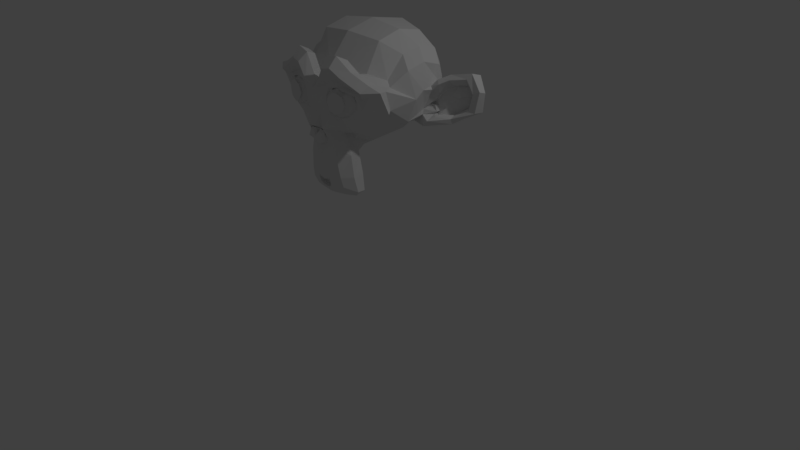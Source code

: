 # Source: suzanne.blend  (saved by Blender 2.77.0; exported with 4.5.12 LTS)
import bpy
from mathutils import Matrix  # noqa: F401  (used for matrix-valued properties, if any)

bpy.ops.wm.read_factory_settings(use_empty=True)
scene = bpy.context.scene
scene.name = 'Scene'

# ---- collections
col_collection_1 = bpy.data.collections.new('Collection 1'); scene.collection.children.link(col_collection_1)

# ---- world
world_world = bpy.data.worlds.new('World'); scene.world = world_world
world_world.color = (0.05088, 0.05088, 0.05088)
world_world.use_sun_shadow = False
world_world.sun_shadow_jitter_overblur = 0.0
world_world.cycles.sampling_method = 'MANUAL'

# ---- cameras
cam_camera = bpy.data.cameras.new('Camera')
cam_camera.clip_end = 100.0
cam_camera.lens = 35.0
cam_camera.sensor_width = 32.0
cam_camera.sensor_height = 18.0
cam_camera.ortho_scale = 7.314
cam_camera.dof.focus_distance = 0.0
cam_camera.dof.aperture_fstop = 128.0

# ---- lights
light_lamp = bpy.data.lights.new('Lamp', 'POINT')
light_lamp.transmission_factor = 0.0
light_lamp.cutoff_distance = 30.0
light_lamp.energy = 100.0
light_lamp.shadow_buffer_clip_start = 1.001
light_lamp.shadow_soft_size = 0.1
light_lamp.shadow_maximum_resolution = 0.006
light_lamp.use_absolute_resolution = True

# ---- meshes
me_suzanne = bpy.data.meshes.new('Suzanne')
me_suzanne.from_pydata([(0.4375, -0.7656, 0.1641), (-0.4375, -0.7656, 0.1641), (0.5, -0.6875, 0.09375), (-0.5, -0.6875, 0.09375), (0.5469, -0.5781, 0.05469), (-0.5469, -0.5781, 0.05469), (0.3516, -0.6172, -0.02344), (-0.3516, -0.6172, -0.02344), (0.3516, -0.7188, 0.03125), (-0.3516, -0.7188, 0.03125), (0.3516, -0.7812, 0.1328), (-0.3516, -0.7812, 0.1328), (0.2734, -0.7969, 0.1641), (-0.2734, -0.7969, 0.1641), (0.2031, -0.7422, 0.09375), (0.1562, -0.6484, 0.05469), (-0.1562, -0.6484, 0.05469), (0.07812, -0.6562, 0.2422), (-0.07812, -0.6562, 0.2422), (0.1406, -0.7422, 0.2422), (-0.1406, -0.7422, 0.2422), (0.2422, -0.7969, 0.2422), (-0.2422, -0.7969, 0.2422), (0.2734, -0.7969, 0.3281), (-0.2734, -0.7969, 0.3281), (0.2031, -0.7422, 0.3906), (-0.2031, -0.7422, 0.3906), (0.1562, -0.6484, 0.4375), (-0.1562, -0.6484, 0.4375), (0.3516, -0.6172, 0.5156), (-0.3516, -0.6172, 0.5156), (0.3516, -0.7188, 0.4531), (-0.3516, -0.7188, 0.4531), (0.3516, -0.7812, 0.3594), (-0.3516, -0.7812, 0.3594), (0.4375, -0.7656, 0.3281), (-0.4375, -0.7656, 0.3281), (0.5, -0.6875, 0.3906), (-0.5, -0.6875, 0.3906), (0.5469, -0.5781, 0.4375), (-0.5469, -0.5781, 0.4375), (0.625, -0.5625, 0.2422), (-0.625, -0.5625, 0.2422), (0.5625, -0.6719, 0.2422), (-0.5625, -0.6719, 0.2422), (0.4688, -0.7578, 0.2422), (-0.4688, -0.7578, 0.2422), (0.4766, -0.7734, 0.2422), (-0.4766, -0.7734, 0.2422), (0.4453, -0.7812, 0.3359), (-0.4453, -0.7812, 0.3359), (0.3516, -0.8047, 0.375), (-0.3516, -0.8047, 0.375), (0.2656, -0.8203, 0.3359), (-0.2656, -0.8203, 0.3359), (0.2266, -0.8203, 0.2422), (-0.2266, -0.8203, 0.2422), (0.2656, -0.8203, 0.1562), (-0.2656, -0.8203, 0.1562), (0.3516, -0.8281, 0.2422), (-0.3516, -0.8281, 0.2422), (0.3516, -0.8047, 0.1172), (-0.3516, -0.8047, 0.1172), (0.4453, -0.7812, 0.1562), (-0.4453, -0.7812, 0.1562), (0.0, -0.7422, 0.4297), (0.0, -0.8203, 0.3516), (0.0, -0.7344, -0.6797), (0.0, -0.7812, -0.3203), (0.0, -0.7969, -0.1875), (0.0, -0.7188, -0.7734), (0.0, -0.6016, 0.4062), (0.0, -0.5703, 0.5703), (0.0, 0.5469, 0.8984), (0.0, 0.8516, 0.5625), (0.0, 0.8281, 0.07031), (0.0, 0.3516, -0.3828), (0.2031, -0.5625, -0.1875), (-0.2031, -0.5625, -0.1875), (0.3125, -0.5703, -0.4375), (-0.3125, -0.5703, -0.4375), (0.3516, -0.5703, -0.6953), (-0.3516, -0.5703, -0.6953), (0.3672, -0.5312, -0.8906), (-0.3672, -0.5312, -0.8906), (0.3281, -0.5234, -0.9453), (-0.3281, -0.5234, -0.9453), (0.1797, -0.5547, -0.9688), (-0.1797, -0.5547, -0.9688), (0.0, -0.5781, -0.9844), (0.4375, -0.5312, -0.1406), (-0.4375, -0.5312, -0.1406), (0.6328, -0.5391, -0.03906), (-0.6328, -0.5391, -0.03906), (0.8281, -0.4453, 0.1484), (-0.8281, -0.4453, 0.1484), (0.8594, -0.5938, 0.4297), (-0.8594, -0.5938, 0.4297), (0.7109, -0.625, 0.4844), (-0.7109, -0.625, 0.4844), (0.4922, -0.6875, 0.6016), (-0.4922, -0.6875, 0.6016), (0.3203, -0.7344, 0.7578), (-0.3203, -0.7344, 0.7578), (0.1562, -0.7578, 0.7188), (-0.1562, -0.7578, 0.7188), (0.0625, -0.75, 0.4922), (-0.0625, -0.75, 0.4922), (0.1641, -0.7734, 0.4141), (-0.1641, -0.7734, 0.4141), (0.125, -0.7656, 0.3047), (-0.125, -0.7656, 0.3047), (-0.2031, -0.7422, 0.09375), (0.375, -0.7031, 0.01562), (-0.375, -0.7031, 0.01562), (0.4922, -0.6719, 0.0625), (-0.4922, -0.6719, 0.0625), (0.625, -0.6484, 0.1875), (-0.625, -0.6484, 0.1875), (0.6406, -0.6484, 0.2969), (-0.6406, -0.6484, 0.2969), (0.6016, -0.6641, 0.375), (-0.6016, -0.6641, 0.375), (0.4297, -0.7188, 0.4375), (-0.4297, -0.7188, 0.4375), (0.25, -0.7578, 0.4688), (-0.25, -0.7578, 0.4688), (0.0, -0.7344, -0.7656), (0.1094, -0.7344, -0.7188), (-0.1094, -0.7344, -0.7188), (0.1172, -0.7109, -0.8359), (-0.1172, -0.7109, -0.8359), (0.0625, -0.6953, -0.8828), (-0.0625, -0.6953, -0.8828), (0.0, -0.6875, -0.8906), (0.0, -0.75, -0.1953), (0.0, -0.7422, -0.1406), (0.1016, -0.7422, -0.1484), (-0.1016, -0.7422, -0.1484), (0.125, -0.75, -0.2266), (-0.125, -0.75, -0.2266), (0.08594, -0.7422, -0.2891), (-0.08594, -0.7422, -0.2891), (0.3984, -0.6719, -0.04688), (-0.3984, -0.6719, -0.04688), (0.6172, -0.625, 0.05469), (-0.6172, -0.625, 0.05469), (0.7266, -0.6016, 0.2031), (-0.7266, -0.6016, 0.2031), (0.7422, -0.6562, 0.375), (-0.7422, -0.6562, 0.375), (0.6875, -0.7266, 0.4141), (-0.6875, -0.7266, 0.4141), (0.4375, -0.7969, 0.5469), (-0.4375, -0.7969, 0.5469), (0.3125, -0.8359, 0.6406), (-0.3125, -0.8359, 0.6406), (0.2031, -0.8516, 0.6172), (-0.2031, -0.8516, 0.6172), (0.1016, -0.8438, 0.4297), (-0.1016, -0.8438, 0.4297), (0.125, -0.8125, -0.1016), (-0.125, -0.8125, -0.1016), (0.2109, -0.7109, -0.4453), (-0.2109, -0.7109, -0.4453), (0.25, -0.6875, -0.7031), (-0.25, -0.6875, -0.7031), (0.2656, -0.6641, -0.8203), (-0.2656, -0.6641, -0.8203), (0.2344, -0.6328, -0.9141), (-0.2344, -0.6328, -0.9141), (0.1641, -0.6328, -0.9297), (-0.1641, -0.6328, -0.9297), (0.0, -0.6406, -0.9453), (0.0, -0.7266, 0.04688), (0.0, -0.7656, 0.2109), (0.3281, -0.7422, 0.4766), (-0.3281, -0.7422, 0.4766), (0.1641, -0.75, 0.1406), (-0.1641, -0.75, 0.1406), (0.1328, -0.7578, 0.2109), (-0.1328, -0.7578, 0.2109), (0.1172, -0.7344, -0.6875), (-0.1172, -0.7344, -0.6875), (0.07812, -0.75, -0.4453), (-0.07812, -0.75, -0.4453), (0.0, -0.75, -0.4453), (0.0, -0.7422, -0.3281), (0.09375, -0.7812, -0.2734), (-0.09375, -0.7812, -0.2734), (0.1328, -0.7969, -0.2266), (-0.1328, -0.7969, -0.2266), (0.1094, -0.7812, -0.1328), (-0.1094, -0.7812, -0.1328), (0.03906, -0.7812, -0.125), (-0.03906, -0.7812, -0.125), (0.0, -0.8281, -0.2031), (0.04688, -0.8125, -0.1484), (-0.04688, -0.8125, -0.1484), (0.09375, -0.8125, -0.1562), (-0.09375, -0.8125, -0.1562), (0.1094, -0.8281, -0.2266), (-0.1094, -0.8281, -0.2266), (0.07812, -0.8047, -0.25), (-0.07812, -0.8047, -0.25), (0.0, -0.8047, -0.2891), (0.2578, -0.5547, -0.3125), (-0.2578, -0.5547, -0.3125), (0.1641, -0.7109, -0.2422), (-0.1641, -0.7109, -0.2422), (0.1797, -0.7109, -0.3125), (-0.1797, -0.7109, -0.3125), (0.2344, -0.5547, -0.25), (-0.2344, -0.5547, -0.25), (0.0, -0.6875, -0.875), (0.04688, -0.6875, -0.8672), (-0.04688, -0.6875, -0.8672), (0.09375, -0.7109, -0.8203), (-0.09375, -0.7109, -0.8203), (0.09375, -0.7266, -0.7422), (-0.09375, -0.7266, -0.7422), (0.0, -0.6562, -0.7812), (0.09375, -0.6641, -0.75), (-0.09375, -0.6641, -0.75), (0.09375, -0.6406, -0.8125), (-0.09375, -0.6406, -0.8125), (0.04688, -0.6328, -0.8516), (-0.04688, -0.6328, -0.8516), (0.0, -0.6328, -0.8594), (0.1719, -0.7812, 0.2188), (-0.1719, -0.7812, 0.2188), (0.1875, -0.7734, 0.1562), (-0.1875, -0.7734, 0.1562), (0.3359, -0.7578, 0.4297), (-0.3359, -0.7578, 0.4297), (0.2734, -0.7734, 0.4219), (-0.2734, -0.7734, 0.4219), (0.4219, -0.7734, 0.3984), (-0.4219, -0.7734, 0.3984), (0.5625, -0.6953, 0.3516), (-0.5625, -0.6953, 0.3516), (0.5859, -0.6875, 0.2891), (-0.5859, -0.6875, 0.2891), (0.5781, -0.6797, 0.1953), (-0.5781, -0.6797, 0.1953), (0.4766, -0.7188, 0.1016), (-0.4766, -0.7188, 0.1016), (0.375, -0.7422, 0.0625), (-0.375, -0.7422, 0.0625), (0.2266, -0.7812, 0.1094), (-0.2266, -0.7812, 0.1094), (0.1797, -0.7812, 0.2969), (-0.1797, -0.7812, 0.2969), (0.2109, -0.7812, 0.375), (-0.2109, -0.7812, 0.375), (0.2344, -0.7578, 0.3594), (-0.2344, -0.7578, 0.3594), (0.1953, -0.7578, 0.2969), (-0.1953, -0.7578, 0.2969), (0.2422, -0.7578, 0.125), (-0.2422, -0.7578, 0.125), (0.375, -0.7266, 0.08594), (-0.375, -0.7266, 0.08594), (0.4609, -0.7031, 0.1172), (-0.4609, -0.7031, 0.1172), (0.5469, -0.6719, 0.2109), (-0.5469, -0.6719, 0.2109), (0.5547, -0.6719, 0.2812), (-0.5547, -0.6719, 0.2812), (0.5312, -0.6797, 0.3359), (-0.5312, -0.6797, 0.3359), (0.4141, -0.75, 0.3906), (-0.4141, -0.75, 0.3906), (0.2812, -0.7656, 0.3984), (-0.2812, -0.7656, 0.3984), (0.3359, -0.75, 0.4062), (-0.3359, -0.75, 0.4062), (0.2031, -0.75, 0.1719), (-0.2031, -0.75, 0.1719), (0.1953, -0.75, 0.2266), (-0.1953, -0.75, 0.2266), (0.1094, -0.6094, 0.4609), (-0.1094, -0.6094, 0.4609), (0.1953, -0.6172, 0.6641), (-0.1953, -0.6172, 0.6641), (0.3359, -0.5938, 0.6875), (-0.3359, -0.5938, 0.6875), (0.4844, -0.5547, 0.5547), (-0.4844, -0.5547, 0.5547), (0.6797, -0.4922, 0.4531), (-0.6797, -0.4922, 0.4531), (0.7969, -0.4609, 0.4062), (-0.7969, -0.4609, 0.4062), (0.7734, -0.375, 0.1641), (-0.7734, -0.375, 0.1641), (0.6016, -0.4141, 0.0), (-0.6016, -0.4141, 0.0), (0.4375, -0.4688, -0.09375), (-0.4375, -0.4688, -0.09375), (0.0, -0.2891, 0.8984), (0.0, 0.07812, 0.9844), (0.0, 0.6719, -0.1953), (0.0, -0.1875, -0.4609), (0.0, -0.4609, -0.9766), (0.0, -0.3438, -0.8047), (0.0, -0.3203, -0.5703), (0.0, -0.2812, -0.4844), (0.8516, -0.05469, 0.2344), (-0.8516, -0.05469, 0.2344), (0.8594, 0.04688, 0.3203), (-0.8594, 0.04688, 0.3203), (0.7734, 0.4375, 0.2656), (-0.7734, 0.4375, 0.2656), (0.4609, 0.7031, 0.4375), (-0.4609, 0.7031, 0.4375), (0.7344, -0.07031, -0.04688), (-0.7344, -0.07031, -0.04688), (0.5938, 0.1641, -0.125), (-0.5938, 0.1641, -0.125), (0.6406, 0.4297, -0.007812), (-0.6406, 0.4297, -0.007812), (0.3359, 0.6641, 0.05469), (-0.3359, 0.6641, 0.05469), (0.2344, -0.4062, -0.3516), (-0.2344, -0.4062, -0.3516), (0.1797, -0.2578, -0.4141), (-0.1797, -0.2578, -0.4141), (0.2891, -0.3828, -0.7109), (-0.2891, -0.3828, -0.7109), (0.25, -0.3906, -0.5), (-0.25, -0.3906, -0.5), (0.3281, -0.3984, -0.9141), (-0.3281, -0.3984, -0.9141), (0.1406, -0.3672, -0.7578), (-0.1406, -0.3672, -0.7578), (0.125, -0.3594, -0.5391), (-0.125, -0.3594, -0.5391), (0.1641, -0.4375, -0.9453), (-0.1641, -0.4375, -0.9453), (0.2188, -0.4297, -0.2812), (-0.2188, -0.4297, -0.2812), (0.2109, -0.4688, -0.2266), (-0.2109, -0.4688, -0.2266), (0.2031, -0.5, -0.1719), (-0.2031, -0.5, -0.1719), (0.2109, -0.1641, -0.3906), (-0.2109, -0.1641, -0.3906), (0.2969, 0.2656, -0.3125), (-0.2969, 0.2656, -0.3125), (0.3438, 0.5391, -0.1484), (-0.3438, 0.5391, -0.1484), (0.4531, 0.3828, 0.8672), (-0.4531, 0.3828, 0.8672), (0.4531, 0.07031, 0.9297), (-0.4531, 0.07031, 0.9297), (0.4531, -0.2344, 0.8516), (-0.4531, -0.2344, 0.8516), (0.4609, -0.4297, 0.5234), (-0.4609, -0.4297, 0.5234), (0.7266, -0.3359, 0.4062), (-0.7266, -0.3359, 0.4062), (0.6328, -0.2812, 0.4531), (-0.6328, -0.2812, 0.4531), (0.6406, -0.05469, 0.7031), (-0.6406, -0.05469, 0.7031), (0.7969, -0.125, 0.5625), (-0.7969, -0.125, 0.5625), (0.7969, 0.1172, 0.6172), (-0.7969, 0.1172, 0.6172), (0.6406, 0.1953, 0.75), (-0.6406, 0.1953, 0.75), (0.6406, 0.4453, 0.6797), (-0.6406, 0.4453, 0.6797), (0.7969, 0.3594, 0.5391), (-0.7969, 0.3594, 0.5391), (0.6172, 0.5859, 0.3281), (-0.6172, 0.5859, 0.3281), (0.4844, 0.5469, 0.02344), (-0.4844, 0.5469, 0.02344), (0.8203, 0.2031, 0.3281), (-0.8203, 0.2031, 0.3281), (0.4062, -0.1484, -0.1719), (-0.4062, -0.1484, -0.1719), (0.4297, 0.2109, -0.1953), (-0.4297, 0.2109, -0.1953), (0.8906, 0.2344, 0.4062), (-0.8906, 0.2344, 0.4062), (0.7734, 0.125, -0.1406), (-0.7734, 0.125, -0.1406), (1.039, 0.3281, -0.1016), (-1.039, 0.3281, -0.1016), (1.281, 0.4297, 0.05469), (-1.281, 0.4297, 0.05469), (1.352, 0.4219, 0.3203), (-1.352, 0.4219, 0.3203), (1.234, 0.4219, 0.5078), (-1.234, 0.4219, 0.5078), (1.023, 0.3125, 0.4766), (-1.023, 0.3125, 0.4766), (1.016, 0.2891, 0.4141), (-1.016, 0.2891, 0.4141), (1.188, 0.3906, 0.4375), (-1.188, 0.3906, 0.4375), (1.266, 0.4062, 0.2891), (-1.266, 0.4062, 0.2891), (1.211, 0.4062, 0.07812), (-1.211, 0.4062, 0.07812), (1.031, 0.3047, -0.03906), (-1.031, 0.3047, -0.03906), (0.8281, 0.1328, -0.07031), (-0.8281, 0.1328, -0.07031), (0.9219, 0.2188, 0.3594), (-0.9219, 0.2188, 0.3594), (0.9453, 0.2891, 0.3047), (-0.9453, 0.2891, 0.3047), (0.8828, 0.2109, -0.02344), (-0.8828, 0.2109, -0.02344), (1.039, 0.3672, 0.0), (-1.039, 0.3672, 0.0), (1.188, 0.4453, 0.09375), (-1.188, 0.4453, 0.09375), (1.234, 0.4453, 0.25), (-1.234, 0.4453, 0.25), (1.172, 0.4375, 0.3594), (-1.172, 0.4375, 0.3594), (1.023, 0.3594, 0.3438), (-1.023, 0.3594, 0.3438), (0.8438, 0.2109, 0.2891), (-0.8438, 0.2109, 0.2891), (0.8359, 0.2734, 0.1719), (-0.8359, 0.2734, 0.1719), (0.7578, 0.2734, 0.09375), (-0.7578, 0.2734, 0.09375), (0.8203, 0.2734, 0.08594), (-0.8203, 0.2734, 0.08594), (0.8438, 0.2734, 0.01562), (-0.8438, 0.2734, 0.01562), (0.8125, 0.2734, -0.01562), (-0.8125, 0.2734, -0.01562), (0.7266, 0.07031, 0.0), (-0.7266, 0.07031, 0.0), (0.7188, 0.1719, -0.02344), (-0.7188, 0.1719, -0.02344), (0.7188, 0.1875, 0.03906), (-0.7188, 0.1875, 0.03906), (0.7969, 0.2109, 0.2031), (-0.7969, 0.2109, 0.2031), (0.8906, 0.2656, 0.2422), (-0.8906, 0.2656, 0.2422), (0.8906, 0.3203, 0.2344), (-0.8906, 0.3203, 0.2344), (0.8125, 0.3203, -0.01562), (-0.8125, 0.3203, -0.01562), (0.8516, 0.3203, 0.01562), (-0.8516, 0.3203, 0.01562), (0.8281, 0.3203, 0.07812), (-0.8281, 0.3203, 0.07812), (0.7656, 0.3203, 0.09375), (-0.7656, 0.3203, 0.09375), (0.8438, 0.3203, 0.1719), (-0.8438, 0.3203, 0.1719), (1.039, 0.4141, 0.3281), (-1.039, 0.4141, 0.3281), (1.188, 0.4844, 0.3438), (-1.188, 0.4844, 0.3438), (1.258, 0.4922, 0.2422), (-1.258, 0.4922, 0.2422), (1.211, 0.4844, 0.08594), (-1.211, 0.4844, 0.08594), (1.047, 0.4219, 0.0), (-1.047, 0.4219, 0.0), (0.8828, 0.2656, -0.01562), (-0.8828, 0.2656, -0.01562), (0.9531, 0.3438, 0.2891), (-0.9531, 0.3438, 0.2891), (0.8906, 0.3281, 0.1094), (-0.8906, 0.3281, 0.1094), (0.9375, 0.3359, 0.0625), (-0.9375, 0.3359, 0.0625), (1.0, 0.3672, 0.125), (-1.0, 0.3672, 0.125), (0.9609, 0.3516, 0.1719), (-0.9609, 0.3516, 0.1719), (1.016, 0.375, 0.2344), (-1.016, 0.375, 0.2344), (1.055, 0.3828, 0.1875), (-1.055, 0.3828, 0.1875), (1.109, 0.3906, 0.2109), (-1.109, 0.3906, 0.2109), (1.086, 0.3906, 0.2734), (-1.086, 0.3906, 0.2734), (1.023, 0.4844, 0.4375), (-1.023, 0.4844, 0.4375), (1.25, 0.5469, 0.4688), (-1.25, 0.5469, 0.4688), (1.367, 0.5, 0.2969), (-1.367, 0.5, 0.2969), (1.312, 0.5312, 0.05469), (-1.312, 0.5312, 0.05469), (1.039, 0.4922, -0.08594), (-1.039, 0.4922, -0.08594), (0.7891, 0.3281, -0.125), (-0.7891, 0.3281, -0.125), (0.8594, 0.3828, 0.3828), (-0.8594, 0.3828, 0.3828)], [], [(45, 0, 2, 43), (3, 1, 46, 44), (43, 2, 4, 41), (5, 3, 44, 42), (2, 8, 6, 4), (7, 9, 3, 5), (0, 10, 8, 2), (9, 11, 1, 3), (10, 12, 14, 8), (112, 13, 11, 9), (8, 14, 15, 6), (16, 112, 9, 7), (14, 19, 17, 15), (18, 20, 112, 16), (12, 21, 19, 14), (20, 22, 13, 112), (21, 23, 25, 19), (26, 24, 22, 20), (19, 25, 27, 17), (28, 26, 20, 18), (25, 31, 29, 27), (30, 32, 26, 28), (23, 33, 31, 25), (32, 34, 24, 26), (33, 35, 37, 31), (38, 36, 34, 32), (31, 37, 39, 29), (40, 38, 32, 30), (37, 43, 41, 39), (42, 44, 38, 40), (35, 45, 43, 37), (44, 46, 36, 38), (45, 35, 49, 47), (50, 36, 46, 48), (35, 33, 51, 49), (52, 34, 36, 50), (33, 23, 53, 51), (54, 24, 34, 52), (23, 21, 55, 53), (56, 22, 24, 54), (21, 12, 57, 55), (58, 13, 22, 56), (12, 10, 61, 57), (62, 11, 13, 58), (10, 0, 63, 61), (64, 1, 11, 62), (0, 45, 47, 63), (48, 46, 1, 64), (59, 63, 47), (48, 64, 60), (61, 63, 59), (60, 64, 62), (59, 57, 61), (62, 58, 60), (59, 55, 57), (58, 56, 60), (59, 53, 55), (56, 54, 60), (59, 51, 53), (54, 52, 60), (59, 49, 51), (52, 50, 60), (59, 47, 49), (50, 48, 60), (87, 171, 173, 89), (173, 172, 88, 89), (85, 169, 171, 87), (172, 170, 86, 88), (83, 167, 169, 85), (170, 168, 84, 86), (81, 165, 167, 83), (168, 166, 82, 84), (79, 163, 165, 81), (166, 164, 80, 82), (77, 90, 143, 161), (144, 91, 78, 162), (90, 92, 145, 143), (146, 93, 91, 144), (92, 94, 147, 145), (148, 95, 93, 146), (94, 96, 149, 147), (150, 97, 95, 148), (96, 98, 151, 149), (152, 99, 97, 150), (98, 100, 153, 151), (154, 101, 99, 152), (100, 102, 155, 153), (156, 103, 101, 154), (102, 104, 157, 155), (158, 105, 103, 156), (104, 106, 159, 157), (160, 107, 105, 158), (106, 65, 66, 159), (66, 65, 107, 160), (108, 125, 157, 159), (158, 126, 109, 160), (125, 176, 155, 157), (156, 177, 126, 158), (123, 153, 155, 176), (156, 154, 124, 177), (121, 151, 153, 123), (154, 152, 122, 124), (119, 149, 151, 121), (152, 150, 120, 122), (117, 147, 149, 119), (150, 148, 118, 120), (115, 145, 147, 117), (148, 146, 116, 118), (113, 143, 145, 115), (146, 144, 114, 116), (14, 161, 143, 113), (144, 162, 112, 114), (14, 178, 174, 161), (174, 179, 112, 162), (108, 159, 66, 110), (66, 160, 109, 111), (110, 66, 175, 180), (175, 66, 111, 181), (174, 178, 180, 175), (181, 179, 174, 175), (132, 134, 173, 171), (173, 134, 133, 172), (130, 132, 171, 169), (172, 133, 131, 170), (128, 130, 169, 167), (170, 131, 129, 168), (163, 184, 182, 165), (183, 185, 164, 166), (128, 167, 165, 182), (166, 168, 129, 183), (141, 187, 186, 184), (186, 187, 142, 185), (182, 184, 186, 67), (186, 185, 183, 67), (127, 128, 182, 67), (183, 129, 127, 67), (139, 190, 188, 141), (189, 191, 140, 142), (137, 192, 190, 139), (191, 193, 138, 140), (136, 194, 192, 137), (193, 195, 136, 138), (135, 69, 194, 136), (195, 69, 135, 136), (187, 141, 188, 68), (189, 142, 187, 68), (68, 188, 203, 205), (204, 189, 68, 205), (69, 196, 197, 194), (198, 196, 69, 195), (194, 197, 199, 192), (200, 198, 195, 193), (192, 199, 201, 190), (202, 200, 193, 191), (190, 201, 203, 188), (204, 202, 191, 189), (196, 201, 199, 197), (200, 202, 196, 198), (196, 205, 203, 201), (204, 205, 196, 202), (136, 137, 161, 174), (162, 138, 136, 174), (137, 139, 208, 161), (209, 140, 138, 162), (139, 141, 210, 208), (211, 142, 140, 209), (141, 184, 163, 210), (164, 185, 142, 211), (79, 206, 210, 163), (211, 207, 80, 164), (206, 212, 208, 210), (209, 213, 207, 211), (77, 161, 208, 212), (209, 162, 78, 213), (128, 127, 70, 219), (70, 127, 129, 220), (130, 128, 219, 217), (220, 129, 131, 218), (132, 130, 217, 215), (218, 131, 133, 216), (134, 132, 215, 214), (216, 133, 134, 214), (214, 215, 226, 228), (227, 216, 214, 228), (215, 217, 224, 226), (225, 218, 216, 227), (217, 219, 222, 224), (223, 220, 218, 225), (219, 70, 221, 222), (221, 70, 220, 223), (221, 228, 226, 222), (227, 228, 221, 223), (222, 226, 224), (225, 227, 223), (180, 178, 231, 229), (232, 179, 181, 230), (110, 180, 229, 251), (230, 181, 111, 252), (108, 110, 251, 253), (252, 111, 109, 254), (178, 14, 249, 231), (250, 112, 179, 232), (14, 113, 247, 249), (248, 114, 112, 250), (113, 115, 245, 247), (246, 116, 114, 248), (115, 117, 243, 245), (244, 118, 116, 246), (117, 119, 241, 243), (242, 120, 118, 244), (119, 121, 239, 241), (240, 122, 120, 242), (121, 123, 237, 239), (238, 124, 122, 240), (123, 176, 233, 237), (234, 177, 124, 238), (176, 125, 235, 233), (236, 126, 177, 234), (125, 108, 253, 235), (254, 109, 126, 236), (235, 253, 255, 273), (256, 254, 236, 274), (233, 235, 273, 275), (274, 236, 234, 276), (237, 233, 275, 271), (276, 234, 238, 272), (239, 237, 271, 269), (272, 238, 240, 270), (241, 239, 269, 267), (270, 240, 242, 268), (243, 241, 267, 265), (268, 242, 244, 266), (245, 243, 265, 263), (266, 244, 246, 264), (247, 245, 263, 261), (264, 246, 248, 262), (249, 247, 261, 259), (262, 248, 250, 260), (231, 249, 259, 277), (260, 250, 232, 278), (253, 251, 257, 255), (258, 252, 254, 256), (251, 229, 279, 257), (280, 230, 252, 258), (229, 231, 277, 279), (278, 232, 230, 280), (65, 106, 281, 71), (282, 107, 65, 71), (106, 104, 283, 281), (284, 105, 107, 282), (104, 102, 285, 283), (286, 103, 105, 284), (102, 100, 287, 285), (288, 101, 103, 286), (100, 98, 289, 287), (290, 99, 101, 288), (98, 96, 291, 289), (292, 97, 99, 290), (96, 94, 293, 291), (294, 95, 97, 292), (94, 92, 295, 293), (296, 93, 95, 294), (92, 90, 297, 295), (298, 91, 93, 296), (305, 306, 325, 335), (326, 306, 305, 336), (304, 305, 335, 333), (336, 305, 304, 334), (303, 304, 333, 337), (334, 304, 303, 338), (87, 89, 303, 337), (303, 89, 88, 338), (85, 87, 337, 331), (338, 88, 86, 332), (83, 85, 331, 327), (332, 86, 84, 328), (81, 83, 327, 329), (328, 84, 82, 330), (327, 333, 335, 329), (336, 334, 328, 330), (327, 331, 337, 333), (338, 332, 328, 334), (323, 329, 335, 325), (336, 330, 324, 326), (79, 81, 329, 323), (330, 82, 80, 324), (206, 339, 341, 212), (342, 340, 207, 213), (79, 323, 339, 206), (340, 324, 80, 207), (77, 212, 341, 343), (342, 213, 78, 344), (77, 343, 297, 90), (298, 344, 78, 91), (75, 321, 349, 301), (350, 322, 75, 301), (301, 349, 347, 76), (348, 350, 301, 76), (76, 347, 345, 302), (346, 348, 76, 302), (302, 345, 325, 306), (326, 346, 302, 306), (323, 325, 345, 339), (346, 326, 324, 340), (293, 295, 315, 307), (316, 296, 294, 308), (74, 313, 321, 75), (322, 314, 74, 75), (299, 355, 353, 300), (354, 356, 299, 300), (300, 353, 351, 73), (352, 354, 300, 73), (73, 351, 313, 74), (314, 352, 73, 74), (289, 291, 359, 361), (360, 292, 290, 362), (361, 359, 365, 363), (366, 360, 362, 364), (363, 365, 367, 369), (368, 366, 364, 370), (369, 367, 373, 371), (374, 368, 370, 372), (311, 375, 371, 373), (372, 376, 312, 374), (313, 351, 371, 375), (372, 352, 314, 376), (351, 353, 369, 371), (370, 354, 352, 372), (353, 355, 363, 369), (364, 356, 354, 370), (355, 357, 361, 363), (362, 358, 356, 364), (287, 289, 361, 357), (362, 290, 288, 358), (72, 357, 355, 299), (356, 358, 72, 299), (281, 283, 285, 287), (286, 284, 282, 288), (281, 287, 357, 72), (358, 288, 282, 72), (71, 281, 72), (72, 282, 71), (291, 293, 307, 359), (308, 294, 292, 360), (307, 309, 365, 359), (366, 310, 308, 360), (309, 379, 367, 365), (368, 380, 310, 366), (311, 373, 367, 379), (368, 374, 312, 380), (345, 347, 383, 381), (384, 348, 346, 382), (315, 381, 383, 317), (384, 382, 316, 318), (295, 297, 381, 315), (382, 298, 296, 316), (297, 341, 339, 381), (340, 342, 298, 382), (339, 345, 381), (382, 346, 340), (297, 343, 341), (342, 344, 298), (311, 319, 377, 375), (378, 320, 312, 376), (313, 375, 377, 321), (378, 376, 314, 322), (317, 383, 377, 319), (378, 384, 318, 320), (347, 349, 377, 383), (378, 350, 348, 384), (321, 377, 349), (350, 378, 322), (397, 385, 411, 399), (412, 386, 398, 400), (397, 399, 401, 395), (402, 400, 398, 396), (395, 401, 403, 393), (404, 402, 396, 394), (393, 403, 405, 391), (406, 404, 394, 392), (391, 405, 407, 389), (408, 406, 392, 390), (389, 407, 409, 387), (410, 408, 390, 388), (407, 417, 415, 409), (416, 418, 408, 410), (405, 419, 417, 407), (418, 420, 406, 408), (403, 421, 419, 405), (420, 422, 404, 406), (401, 423, 421, 403), (422, 424, 402, 404), (399, 425, 423, 401), (424, 426, 400, 402), (399, 411, 413, 425), (414, 412, 400, 426), (315, 317, 441, 439), (442, 318, 316, 440), (317, 387, 409, 441), (410, 388, 318, 442), (307, 315, 439, 309), (440, 316, 308, 310), (379, 427, 411, 385), (412, 428, 380, 386), (409, 415, 437, 441), (438, 416, 410, 442), (435, 443, 441, 437), (442, 444, 436, 438), (431, 443, 435, 433), (436, 444, 432, 434), (429, 445, 443, 431), (444, 446, 430, 432), (427, 445, 429, 447), (430, 446, 428, 448), (411, 427, 447, 413), (448, 428, 412, 414), (309, 445, 427, 379), (428, 446, 310, 380), (309, 439, 443, 445), (444, 440, 310, 446), (439, 441, 443), (444, 442, 440), (413, 447, 449, 473), (450, 448, 414, 474), (447, 429, 459, 449), (460, 430, 448, 450), (429, 431, 457, 459), (458, 432, 430, 460), (431, 433, 455, 457), (456, 434, 432, 458), (433, 435, 453, 455), (454, 436, 434, 456), (435, 437, 451, 453), (452, 438, 436, 454), (437, 415, 471, 451), (472, 416, 438, 452), (425, 413, 473, 461), (474, 414, 426, 462), (423, 425, 461, 463), (462, 426, 424, 464), (421, 423, 463, 465), (464, 424, 422, 466), (419, 421, 465, 467), (466, 422, 420, 468), (417, 419, 467, 469), (468, 420, 418, 470), (415, 417, 469, 471), (470, 418, 416, 472), (455, 453, 477, 475), (478, 454, 456, 476), (475, 477, 479, 481), (480, 478, 476, 482), (481, 479, 485, 483), (486, 480, 482, 484), (483, 485, 487, 489), (488, 486, 484, 490), (461, 473, 483, 489), (484, 474, 462, 490), (449, 481, 483, 473), (484, 482, 450, 474), (449, 459, 475, 481), (476, 460, 450, 482), (455, 475, 459, 457), (460, 476, 456, 458), (451, 471, 477, 453), (478, 472, 452, 454), (469, 479, 477, 471), (478, 480, 470, 472), (467, 485, 479, 469), (480, 486, 468, 470), (465, 487, 485, 467), (486, 488, 466, 468), (463, 489, 487, 465), (488, 490, 464, 466), (461, 489, 463), (464, 490, 462), (389, 387, 501, 499), (502, 388, 390, 500), (391, 389, 499, 497), (500, 390, 392, 498), (393, 391, 497, 495), (498, 392, 394, 496), (395, 393, 495, 493), (496, 394, 396, 494), (397, 395, 493, 491), (494, 396, 398, 492), (385, 397, 491, 503), (492, 398, 386, 504), (491, 499, 501, 503), (502, 500, 492, 504), (491, 493, 497, 499), (498, 494, 492, 500), (493, 495, 497), (498, 496, 494), (311, 379, 385, 503), (386, 380, 312, 504), (311, 503, 501, 319), (502, 504, 312, 320), (317, 319, 501, 387), (502, 320, 318, 388)])
_uv = me_suzanne.uv_layers.new(name='UVMap')
_uv.uv.foreach_set('vector', [0.9657, 0.601, 0.9343, 0.601, 0.9343, 0.6323, 0.9657, 0.6323, 0.3323, 0.301, 0.301, 0.301, 0.301, 0.3323, 0.3323, 0.3323, 0.299, 0.301, 0.2677, 0.301, 0.2677, 0.3323, 0.299, 0.3323, 0.3323, 0.2677, 0.301, 0.2677, 0.301, 0.299, 0.3323, 0.299, 0.7323, 0.599, 0.7323, 0.5343, 0.701, 0.5343, 0.701, 0.599, 0.699, 0.5343, 0.6677, 0.5343, 0.6677, 0.599, 0.699, 0.599, 0.299, 0.2677, 0.2677, 0.2677, 0.2677, 0.299, 0.299, 0.299, 0.399, 0.301, 0.3677, 0.301, 0.3677, 0.3323, 0.399, 0.3323, 0.3657, 0.301, 0.3343, 0.301, 0.3343, 0.3323, 0.3657, 0.3323, 0.399, 0.2677, 0.3677, 0.2677, 0.3677, 0.299, 0.399, 0.299, 0.799, 0.599, 0.799, 0.5343, 0.7677, 0.5343, 0.7677, 0.599, 0.7657, 0.5343, 0.7343, 0.5343, 0.7343, 0.599, 0.7657, 0.599, 0.3657, 0.2677, 0.3343, 0.2677, 0.3343, 0.299, 0.3657, 0.299, 0.3323, 0.3677, 0.301, 0.3677, 0.301, 0.399, 0.3323, 0.399, 0.299, 0.3677, 0.2677, 0.3677, 0.2677, 0.399, 0.299, 0.399, 0.3323, 0.3343, 0.301, 0.3343, 0.301, 0.3657, 0.3323, 0.3657, 0.299, 0.3343, 0.2677, 0.3343, 0.2677, 0.3657, 0.299, 0.3657, 0.399, 0.3677, 0.3677, 0.3677, 0.3677, 0.399, 0.399, 0.399, 0.7323, 0.6657, 0.7323, 0.601, 0.701, 0.601, 0.701, 0.6657, 0.699, 0.601, 0.6677, 0.601, 0.6677, 0.6657, 0.699, 0.6657, 0.799, 0.6657, 0.799, 0.601, 0.7677, 0.601, 0.7677, 0.6657, 0.7657, 0.601, 0.7343, 0.601, 0.7343, 0.6657, 0.7657, 0.6657, 0.3657, 0.3677, 0.3343, 0.3677, 0.3343, 0.399, 0.3657, 0.399, 0.399, 0.3343, 0.3677, 0.3343, 0.3677, 0.3657, 0.399, 0.3657, 0.3657, 0.3343, 0.3343, 0.3343, 0.3343, 0.3657, 0.3657, 0.3657, 0.199, 0.301, 0.1677, 0.301, 0.1677, 0.3323, 0.199, 0.3323, 0.7323, 0.7323, 0.7323, 0.6677, 0.701, 0.6677, 0.701, 0.7323, 0.699, 0.6677, 0.6677, 0.6677, 0.6677, 0.7323, 0.699, 0.7323, 0.799, 0.7323, 0.799, 0.6677, 0.7677, 0.6677, 0.7677, 0.7323, 0.7657, 0.6677, 0.7343, 0.6677, 0.7343, 0.7323, 0.7657, 0.7323, 0.1657, 0.301, 0.1343, 0.301, 0.1343, 0.3323, 0.1657, 0.3323, 0.199, 0.2677, 0.1677, 0.2677, 0.1677, 0.299, 0.199, 0.299, 0.6157, 0.9657, 0.6157, 0.9343, 0.6093, 0.9343, 0.6093, 0.9657, 0.6073, 0.9343, 0.601, 0.9343, 0.601, 0.9657, 0.6073, 0.9657, 0.6323, 0.9657, 0.6323, 0.9343, 0.626, 0.9343, 0.626, 0.9657, 0.624, 0.9343, 0.6177, 0.9343, 0.6177, 0.9657, 0.624, 0.9657, 0.01567, 0.2823, 0.01567, 0.2677, 0.009334, 0.2677, 0.009334, 0.2823, 0.007332, 0.2677, 0.001001, 0.2677, 0.001001, 0.2823, 0.007332, 0.2823, 0.949, 0.6657, 0.949, 0.6343, 0.9427, 0.6343, 0.9427, 0.6657, 0.9407, 0.6343, 0.9343, 0.6343, 0.9343, 0.6657, 0.9407, 0.6657, 0.03233, 0.2823, 0.03233, 0.2677, 0.026, 0.2677, 0.026, 0.2823, 0.024, 0.2677, 0.01767, 0.2677, 0.01767, 0.2823, 0.024, 0.2823, 0.01567, 0.299, 0.01567, 0.2843, 0.009334, 0.2843, 0.009334, 0.299, 0.007332, 0.2843, 0.001001, 0.2843, 0.001001, 0.299, 0.007332, 0.299, 0.9657, 0.6657, 0.9657, 0.6343, 0.9593, 0.6343, 0.9593, 0.6657, 0.9573, 0.6343, 0.951, 0.6343, 0.951, 0.6657, 0.9573, 0.6657, 0.03233, 0.299, 0.03233, 0.2843, 0.026, 0.2843, 0.026, 0.299, 0.024, 0.2843, 0.01767, 0.2843, 0.01767, 0.299, 0.024, 0.299, 0.08233, 0.4687, 0.08233, 0.499, 0.06867, 0.499, 0.08133, 0.4677, 0.06767, 0.4677, 0.06767, 0.498, 0.1323, 0.499, 0.102, 0.499, 0.1323, 0.4687, 0.101, 0.498, 0.1313, 0.4677, 0.101, 0.4677, 0.099, 0.502, 0.099, 0.5323, 0.06867, 0.5323, 0.098, 0.501, 0.06767, 0.501, 0.06767, 0.5313, 0.1323, 0.502, 0.102, 0.5323, 0.1323, 0.5323, 0.101, 0.501, 0.1313, 0.501, 0.101, 0.5313, 0.03233, 0.4687, 0.002002, 0.499, 0.03233, 0.499, 0.001001, 0.4677, 0.03133, 0.4677, 0.001001, 0.498, 0.06567, 0.4687, 0.03534, 0.499, 0.06567, 0.499, 0.03433, 0.4677, 0.06466, 0.4677, 0.03433, 0.498, 0.03233, 0.502, 0.002002, 0.5323, 0.03233, 0.5323, 0.001001, 0.501, 0.03133, 0.501, 0.001001, 0.5313, 0.06567, 0.502, 0.06567, 0.5323, 0.03534, 0.5323, 0.06466, 0.501, 0.03433, 0.501, 0.03433, 0.5313, 0.949, 0.6677, 0.9343, 0.6677, 0.9343, 0.699, 0.949, 0.699, 0.06567, 0.299, 0.06567, 0.2677, 0.051, 0.2677, 0.051, 0.299, 0.1657, 0.2677, 0.1343, 0.2677, 0.1343, 0.299, 0.1657, 0.299, 0.2657, 0.301, 0.2343, 0.301, 0.2343, 0.3323, 0.2657, 0.3323, 0.049, 0.299, 0.049, 0.2677, 0.03433, 0.2677, 0.03433, 0.299, 0.03233, 0.301, 0.01767, 0.301, 0.01767, 0.3323, 0.03233, 0.3323, 0.2323, 0.301, 0.201, 0.301, 0.201, 0.3323, 0.2323, 0.3323, 0.2657, 0.2677, 0.2343, 0.2677, 0.2343, 0.299, 0.2657, 0.299, 0.7323, 0.7343, 0.701, 0.7343, 0.701, 0.799, 0.7323, 0.799, 0.699, 0.799, 0.699, 0.7343, 0.6677, 0.7343, 0.6677, 0.799, 0.599, 0.9343, 0.5343, 0.9343, 0.5343, 0.999, 0.599, 0.999, 0.1323, 0.201, 0.06767, 0.201, 0.06767, 0.2657, 0.1323, 0.2657, 0.799, 0.799, 0.799, 0.7343, 0.7677, 0.7343, 0.7677, 0.799, 0.7657, 0.7343, 0.7343, 0.7343, 0.7343, 0.799, 0.7657, 0.799, 0.06567, 0.06567, 0.06567, 0.001001, 0.03433, 0.001001, 0.03433, 0.06567, 0.03233, 0.001001, 0.001001, 0.001001, 0.001001, 0.06567, 0.03233, 0.06567, 0.1323, 0.06567, 0.1323, 0.001001, 0.101, 0.001001, 0.101, 0.06567, 0.099, 0.001001, 0.06767, 0.001001, 0.06767, 0.06567, 0.099, 0.06567, 0.2323, 0.2677, 0.201, 0.2677, 0.201, 0.299, 0.2323, 0.299, 0.199, 0.3677, 0.1677, 0.3677, 0.1677, 0.399, 0.199, 0.399, 0.06567, 0.1323, 0.06567, 0.06767, 0.03433, 0.06767, 0.03433, 0.1323, 0.03233, 0.06767, 0.001001, 0.06767, 0.001001, 0.1323, 0.03233, 0.1323, 0.1323, 0.1323, 0.1323, 0.06767, 0.101, 0.06767, 0.101, 0.1323, 0.099, 0.06767, 0.06767, 0.06767, 0.06767, 0.1323, 0.099, 0.1323, 0.1657, 0.3677, 0.1343, 0.3677, 0.1343, 0.399, 0.1657, 0.399, 0.199, 0.3343, 0.1677, 0.3343, 0.1677, 0.3657, 0.199, 0.3657, 0.06567, 0.8657, 0.06567, 0.801, 0.03433, 0.801, 0.03433, 0.8657, 0.03233, 0.801, 0.001001, 0.801, 0.001001, 0.8657, 0.03233, 0.8657, 0.1657, 0.3343, 0.1343, 0.3343, 0.1343, 0.3657, 0.1657, 0.3657, 0.2657, 0.3677, 0.2343, 0.3677, 0.2343, 0.399, 0.2657, 0.399, 0.2323, 0.3677, 0.201, 0.3677, 0.201, 0.399, 0.2323, 0.399, 0.2657, 0.3343, 0.2343, 0.3343, 0.2343, 0.3657, 0.2657, 0.3657, 0.1323, 0.801, 0.101, 0.801, 0.101, 0.8657, 0.1323, 0.8657, 0.099, 0.8657, 0.099, 0.801, 0.06767, 0.801, 0.06767, 0.8657, 0.2323, 0.3343, 0.201, 0.3343, 0.201, 0.3657, 0.2323, 0.3657, 0.3323, 0.1677, 0.301, 0.1677, 0.301, 0.199, 0.3323, 0.199, 0.06567, 0.8677, 0.03433, 0.8677, 0.03433, 0.9323, 0.06567, 0.9323, 0.03233, 0.9323, 0.03233, 0.8677, 0.001001, 0.8677, 0.001001, 0.9323, 0.299, 0.1677, 0.2677, 0.1677, 0.2677, 0.199, 0.299, 0.199, 0.3323, 0.1343, 0.301, 0.1343, 0.301, 0.1657, 0.3323, 0.1657, 0.299, 0.1343, 0.2677, 0.1343, 0.2677, 0.1657, 0.299, 0.1657, 0.399, 0.1677, 0.3677, 0.1677, 0.3677, 0.199, 0.399, 0.199, 0.1323, 0.8677, 0.101, 0.8677, 0.101, 0.9323, 0.1323, 0.9323, 0.099, 0.9323, 0.099, 0.8677, 0.06767, 0.8677, 0.06767, 0.9323, 0.8657, 0.1343, 0.8343, 0.1343, 0.8343, 0.199, 0.8657, 0.199, 0.8323, 0.199, 0.8323, 0.1343, 0.801, 0.1343, 0.801, 0.199, 0.9323, 0.1343, 0.901, 0.1343, 0.901, 0.199, 0.9323, 0.199, 0.899, 0.199, 0.899, 0.1343, 0.8677, 0.1343, 0.8677, 0.199, 0.8657, 0.201, 0.8343, 0.201, 0.8343, 0.2657, 0.8657, 0.2657, 0.8323, 0.2657, 0.8323, 0.201, 0.801, 0.201, 0.801, 0.2657, 0.3657, 0.1677, 0.3343, 0.1677, 0.3343, 0.199, 0.3657, 0.199, 0.399, 0.1343, 0.3677, 0.1343, 0.3677, 0.1657, 0.399, 0.1657, 0.3657, 0.1343, 0.3343, 0.1343, 0.3343, 0.1657, 0.3657, 0.1657, 0.3323, 0.2343, 0.301, 0.2343, 0.301, 0.2657, 0.3323, 0.2657, 0.299, 0.2343, 0.2677, 0.2343, 0.2677, 0.2657, 0.299, 0.2657, 0.3323, 0.201, 0.301, 0.201, 0.301, 0.2323, 0.3323, 0.2323, 0.299, 0.201, 0.2677, 0.201, 0.2677, 0.2323, 0.299, 0.2323, 0.399, 0.2343, 0.3677, 0.2343, 0.3677, 0.2657, 0.399, 0.2657, 0.01567, 0.301, 0.001001, 0.301, 0.001001, 0.3323, 0.01567, 0.3323, 0.06567, 0.3323, 0.06567, 0.301, 0.051, 0.301, 0.051, 0.3323, 0.3657, 0.2343, 0.3343, 0.2343, 0.3343, 0.2657, 0.3657, 0.2657, 0.399, 0.201, 0.3677, 0.201, 0.3677, 0.2323, 0.399, 0.2323, 0.9323, 0.201, 0.901, 0.201, 0.901, 0.2657, 0.9323, 0.2657, 0.899, 0.2657, 0.899, 0.201, 0.8677, 0.201, 0.8677, 0.2657, 0.049, 0.3323, 0.049, 0.301, 0.03433, 0.301, 0.03433, 0.3323, 0.3657, 0.06767, 0.351, 0.06767, 0.351, 0.099, 0.3657, 0.099, 0.349, 0.06767, 0.3343, 0.06767, 0.3343, 0.099, 0.349, 0.099, 0.399, 0.099, 0.399, 0.06767, 0.3843, 0.06767, 0.3843, 0.099, 0.199, 0.8657, 0.199, 0.801, 0.1677, 0.801, 0.1677, 0.8657, 0.1657, 0.801, 0.1343, 0.801, 0.1343, 0.8657, 0.1657, 0.8657, 0.3823, 0.099, 0.3823, 0.06767, 0.3677, 0.06767, 0.3677, 0.099, 0.3657, 0.101, 0.351, 0.101, 0.351, 0.1323, 0.3657, 0.1323, 0.1157, 0.301, 0.1093, 0.301, 0.1093, 0.3157, 0.1157, 0.3157, 0.1073, 0.3157, 0.1073, 0.301, 0.101, 0.301, 0.101, 0.3157, 0.1323, 0.301, 0.126, 0.301, 0.126, 0.3157, 0.1323, 0.3157, 0.124, 0.3157, 0.124, 0.301, 0.1177, 0.301, 0.1177, 0.3157, 0.7157, 0.9343, 0.701, 0.9343, 0.701, 0.949, 0.7157, 0.949, 0.949, 0.701, 0.9343, 0.701, 0.9343, 0.7157, 0.949, 0.7157, 0.1657, 0.151, 0.151, 0.151, 0.151, 0.1657, 0.1657, 0.1657, 0.149, 0.151, 0.1343, 0.151, 0.1343, 0.1657, 0.149, 0.1657, 0.9823, 0.599, 0.9823, 0.5677, 0.976, 0.5677, 0.976, 0.599, 0.974, 0.5677, 0.9677, 0.5677, 0.9677, 0.599, 0.974, 0.599, 0.999, 0.599, 0.999, 0.5677, 0.9927, 0.5677, 0.9927, 0.599, 0.9907, 0.5677, 0.9843, 0.5677, 0.9843, 0.599, 0.9907, 0.599, 0.1157, 0.3177, 0.1093, 0.3177, 0.1093, 0.3323, 0.1157, 0.3323, 0.1073, 0.3323, 0.1073, 0.3177, 0.101, 0.3177, 0.101, 0.3323, 0.1323, 0.3177, 0.126, 0.3177, 0.126, 0.3323, 0.1323, 0.3323, 0.124, 0.3323, 0.124, 0.3177, 0.1177, 0.3177, 0.1177, 0.3323, 0.08233, 0.301, 0.076, 0.301, 0.076, 0.3157, 0.08233, 0.3157, 0.074, 0.3157, 0.074, 0.301, 0.06767, 0.301, 0.06767, 0.3157, 0.099, 0.301, 0.09267, 0.301, 0.09267, 0.3157, 0.099, 0.3157, 0.09067, 0.3157, 0.09067, 0.301, 0.08433, 0.301, 0.08433, 0.3157, 0.1657, 0.1343, 0.151, 0.1343, 0.151, 0.149, 0.1657, 0.149, 0.149, 0.1343, 0.1343, 0.1343, 0.1343, 0.149, 0.149, 0.149, 0.349, 0.101, 0.3343, 0.101, 0.3343, 0.1323, 0.349, 0.1323, 0.399, 0.1323, 0.399, 0.101, 0.3843, 0.101, 0.3843, 0.1323, 0.3657, 0.201, 0.3343, 0.201, 0.3343, 0.2323, 0.3657, 0.2323, 0.199, 0.03433, 0.1677, 0.03433, 0.1677, 0.06567, 0.199, 0.06567, 0.3823, 0.1323, 0.3823, 0.101, 0.3677, 0.101, 0.3677, 0.1323, 0.299, 0.06767, 0.2843, 0.06767, 0.2843, 0.099, 0.299, 0.099, 0.199, 0.151, 0.1843, 0.151, 0.1843, 0.1657, 0.199, 0.1657, 0.1823, 0.151, 0.1677, 0.151, 0.1677, 0.1657, 0.1823, 0.1657, 0.1657, 0.03433, 0.1343, 0.03433, 0.1343, 0.06567, 0.1657, 0.06567, 0.199, 0.001001, 0.1677, 0.001001, 0.1677, 0.03233, 0.199, 0.03233, 0.1657, 0.001001, 0.1343, 0.001001, 0.1343, 0.03233, 0.1657, 0.03233, 0.2657, 0.03433, 0.2343, 0.03433, 0.2343, 0.06567, 0.2657, 0.06567, 0.2823, 0.06767, 0.2677, 0.06767, 0.2677, 0.099, 0.2823, 0.099, 0.3323, 0.099, 0.3323, 0.06767, 0.3177, 0.06767, 0.3177, 0.099, 0.2657, 0.8657, 0.2657, 0.801, 0.2343, 0.801, 0.2343, 0.8657, 0.2323, 0.801, 0.201, 0.801, 0.201, 0.8657, 0.2323, 0.8657, 0.949, 0.599, 0.949, 0.5677, 0.9427, 0.5677, 0.9427, 0.599, 0.9407, 0.5677, 0.9343, 0.5677, 0.9343, 0.599, 0.9407, 0.599, 0.9657, 0.599, 0.9657, 0.5677, 0.9593, 0.5677, 0.9593, 0.599, 0.9573, 0.5677, 0.951, 0.5677, 0.951, 0.599, 0.9573, 0.599, 0.08233, 0.3323, 0.08233, 0.3177, 0.076, 0.3177, 0.076, 0.3323, 0.074, 0.3177, 0.06767, 0.3177, 0.06767, 0.3323, 0.074, 0.3323, 0.099, 0.3323, 0.099, 0.3177, 0.09267, 0.3177, 0.09267, 0.3323, 0.09067, 0.3177, 0.08433, 0.3177, 0.08433, 0.3323, 0.09067, 0.3323, 0.199, 0.1343, 0.1843, 0.1343, 0.1843, 0.149, 0.199, 0.149, 0.1823, 0.1343, 0.1677, 0.1343, 0.1677, 0.149, 0.1823, 0.149, 0.1657, 0.1843, 0.151, 0.1843, 0.151, 0.199, 0.1657, 0.199, 0.149, 0.1843, 0.1343, 0.1843, 0.1343, 0.199, 0.149, 0.199, 0.1657, 0.1677, 0.151, 0.1677, 0.151, 0.1823, 0.1657, 0.1823, 0.149, 0.1677, 0.1343, 0.1677, 0.1343, 0.1823, 0.149, 0.1823, 0.3157, 0.099, 0.3157, 0.06767, 0.301, 0.06767, 0.301, 0.099, 0.299, 0.101, 0.2843, 0.101, 0.2843, 0.1323, 0.299, 0.1323, 0.2823, 0.1323, 0.2823, 0.101, 0.2677, 0.101, 0.2677, 0.1323, 0.3323, 0.101, 0.3177, 0.101, 0.3177, 0.1323, 0.3323, 0.1323, 0.06567, 0.3853, 0.052, 0.399, 0.06567, 0.399, 0.051, 0.3843, 0.06466, 0.3843, 0.051, 0.398, 0.1157, 0.2823, 0.1157, 0.2677, 0.1093, 0.2677, 0.1093, 0.2823, 0.1073, 0.2677, 0.101, 0.2677, 0.101, 0.2823, 0.1073, 0.2823, 0.199, 0.1843, 0.1843, 0.1843, 0.1843, 0.199, 0.199, 0.199, 0.1823, 0.1843, 0.1677, 0.1843, 0.1677, 0.199, 0.1823, 0.199, 0.3157, 0.1323, 0.3157, 0.101, 0.301, 0.101, 0.301, 0.1323, 0.3657, 0.001001, 0.351, 0.001001, 0.351, 0.03233, 0.3657, 0.03233, 0.1323, 0.2823, 0.1323, 0.2677, 0.126, 0.2677, 0.126, 0.2823, 0.124, 0.2677, 0.1177, 0.2677, 0.1177, 0.2823, 0.124, 0.2823, 0.349, 0.03233, 0.349, 0.001001, 0.3343, 0.001001, 0.3343, 0.03233, 0.399, 0.001001, 0.3843, 0.001001, 0.3843, 0.03233, 0.399, 0.03233, 0.3823, 0.03233, 0.3823, 0.001001, 0.3677, 0.001001, 0.3677, 0.03233, 0.3657, 0.03433, 0.351, 0.03433, 0.351, 0.06567, 0.3657, 0.06567, 0.349, 0.06567, 0.349, 0.03433, 0.3343, 0.03433, 0.3343, 0.06567, 0.399, 0.03433, 0.3843, 0.03433, 0.3843, 0.06567, 0.399, 0.06567, 0.3823, 0.06567, 0.3823, 0.03433, 0.3677, 0.03433, 0.3677, 0.06567, 0.299, 0.001001, 0.2843, 0.001001, 0.2843, 0.03233, 0.299, 0.03233, 0.199, 0.1677, 0.1843, 0.1677, 0.1843, 0.1823, 0.199, 0.1823, 0.1823, 0.1677, 0.1677, 0.1677, 0.1677, 0.1823, 0.1823, 0.1823, 0.2823, 0.03233, 0.2823, 0.001001, 0.2677, 0.001001, 0.2677, 0.03233, 0.3323, 0.001001, 0.3177, 0.001001, 0.3177, 0.03233, 0.3323, 0.03233, 0.3157, 0.03233, 0.3157, 0.001001, 0.301, 0.001001, 0.301, 0.03233, 0.299, 0.03433, 0.2843, 0.03433, 0.2843, 0.06567, 0.299, 0.06567, 0.099, 0.351, 0.08433, 0.351, 0.08433, 0.3657, 0.099, 0.3657, 0.08233, 0.351, 0.06767, 0.351, 0.06767, 0.3657, 0.08233, 0.3657, 0.099, 0.3343, 0.08433, 0.3343, 0.08433, 0.349, 0.099, 0.349, 0.08233, 0.3343, 0.06767, 0.3343, 0.06767, 0.349, 0.08233, 0.349, 0.1157, 0.299, 0.1157, 0.2843, 0.1093, 0.2843, 0.1093, 0.299, 0.1073, 0.2843, 0.101, 0.2843, 0.101, 0.299, 0.1073, 0.299, 0.1323, 0.299, 0.1323, 0.2843, 0.126, 0.2843, 0.126, 0.299, 0.124, 0.2843, 0.1177, 0.2843, 0.1177, 0.299, 0.124, 0.299, 0.08233, 0.2823, 0.08233, 0.2677, 0.076, 0.2677, 0.076, 0.2823, 0.074, 0.2677, 0.06767, 0.2677, 0.06767, 0.2823, 0.074, 0.2823, 0.9823, 0.5657, 0.9823, 0.5343, 0.976, 0.5343, 0.976, 0.5657, 0.974, 0.5343, 0.9677, 0.5343, 0.9677, 0.5657, 0.974, 0.5657, 0.099, 0.2823, 0.099, 0.2677, 0.09267, 0.2677, 0.09267, 0.2823, 0.09067, 0.2677, 0.08433, 0.2677, 0.08433, 0.2823, 0.09067, 0.2823, 0.08233, 0.299, 0.08233, 0.2843, 0.076, 0.2843, 0.076, 0.299, 0.074, 0.2843, 0.06767, 0.2843, 0.06767, 0.299, 0.074, 0.299, 0.999, 0.5657, 0.999, 0.5343, 0.9927, 0.5343, 0.9927, 0.5657, 0.9907, 0.5343, 0.9843, 0.5343, 0.9843, 0.5657, 0.9907, 0.5657, 0.949, 0.5657, 0.949, 0.5343, 0.9427, 0.5343, 0.9427, 0.5657, 0.9407, 0.5343, 0.9343, 0.5343, 0.9343, 0.5657, 0.9407, 0.5657, 0.9657, 0.5657, 0.9657, 0.5343, 0.9593, 0.5343, 0.9593, 0.5657, 0.9573, 0.5343, 0.951, 0.5343, 0.951, 0.5657, 0.9573, 0.5657, 0.099, 0.299, 0.099, 0.2843, 0.09267, 0.2843, 0.09267, 0.299, 0.09067, 0.2843, 0.08433, 0.2843, 0.08433, 0.299, 0.09067, 0.299, 0.049, 0.3823, 0.049, 0.3677, 0.04267, 0.3677, 0.04267, 0.3823, 0.04067, 0.3677, 0.03433, 0.3677, 0.03433, 0.3823, 0.04067, 0.3823, 0.06567, 0.3823, 0.06567, 0.3677, 0.05933, 0.3677, 0.05933, 0.3823, 0.05733, 0.3677, 0.051, 0.3677, 0.051, 0.3823, 0.05733, 0.3823, 0.049, 0.399, 0.049, 0.3843, 0.04267, 0.3843, 0.04267, 0.399, 0.04067, 0.3843, 0.03433, 0.3843, 0.03433, 0.399, 0.04067, 0.399, 0.2323, 0.03433, 0.201, 0.03433, 0.201, 0.06567, 0.2323, 0.06567, 0.2657, 0.001001, 0.2343, 0.001001, 0.2343, 0.03233, 0.2657, 0.03233, 0.199, 0.9323, 0.199, 0.8677, 0.1677, 0.8677, 0.1677, 0.9323, 0.1657, 0.8677, 0.1343, 0.8677, 0.1343, 0.9323, 0.1657, 0.9323, 0.2323, 0.001001, 0.201, 0.001001, 0.201, 0.03233, 0.2323, 0.03233, 0.199, 0.101, 0.1677, 0.101, 0.1677, 0.1323, 0.199, 0.1323, 0.2657, 0.9323, 0.2657, 0.8677, 0.2343, 0.8677, 0.2343, 0.9323, 0.2323, 0.8677, 0.201, 0.8677, 0.201, 0.9323, 0.2323, 0.9323, 0.3323, 0.8657, 0.3323, 0.801, 0.301, 0.801, 0.301, 0.8657, 0.299, 0.801, 0.2677, 0.801, 0.2677, 0.8657, 0.299, 0.8657, 0.1657, 0.101, 0.1343, 0.101, 0.1343, 0.1323, 0.1657, 0.1323, 0.199, 0.06767, 0.1677, 0.06767, 0.1677, 0.099, 0.199, 0.099, 0.399, 0.8657, 0.399, 0.801, 0.3677, 0.801, 0.3677, 0.8657, 0.3657, 0.801, 0.3343, 0.801, 0.3343, 0.8657, 0.3657, 0.8657, 0.3323, 0.9323, 0.3323, 0.8677, 0.301, 0.8677, 0.301, 0.9323, 0.299, 0.8677, 0.2677, 0.8677, 0.2677, 0.9323, 0.299, 0.9323, 0.399, 0.9323, 0.399, 0.8677, 0.3677, 0.8677, 0.3677, 0.9323, 0.3657, 0.8677, 0.3343, 0.8677, 0.3343, 0.9323, 0.3657, 0.9323, 0.1657, 0.06767, 0.1343, 0.06767, 0.1343, 0.099, 0.1657, 0.099, 0.2657, 0.101, 0.2343, 0.101, 0.2343, 0.1323, 0.2657, 0.1323, 0.8657, 0.3323, 0.8657, 0.2677, 0.8343, 0.2677, 0.8343, 0.3323, 0.8323, 0.2677, 0.801, 0.2677, 0.801, 0.3323, 0.8323, 0.3323, 0.9323, 0.3323, 0.9323, 0.2677, 0.901, 0.2677, 0.901, 0.3323, 0.899, 0.2677, 0.8677, 0.2677, 0.8677, 0.3323, 0.899, 0.3323, 0.2323, 0.101, 0.201, 0.101, 0.201, 0.1323, 0.2323, 0.1323, 0.2657, 0.06767, 0.2343, 0.06767, 0.2343, 0.099, 0.2657, 0.099, 0.2323, 0.06767, 0.201, 0.06767, 0.201, 0.099, 0.2323, 0.099, 0.7323, 0.4343, 0.701, 0.4343, 0.701, 0.4657, 0.7323, 0.4657, 0.8657, 0.3343, 0.8343, 0.3343, 0.8343, 0.399, 0.8657, 0.399, 0.8323, 0.399, 0.8323, 0.3343, 0.801, 0.3343, 0.801, 0.399, 0.399, 0.4677, 0.3343, 0.4677, 0.3343, 0.5323, 0.399, 0.5323, 0.3323, 0.4677, 0.2677, 0.4677, 0.2677, 0.5323, 0.3323, 0.5323, 0.9323, 0.3343, 0.901, 0.3343, 0.901, 0.399, 0.9323, 0.399, 0.899, 0.399, 0.899, 0.3343, 0.8677, 0.3343, 0.8677, 0.399, 0.8657, 0.4657, 0.8657, 0.401, 0.8343, 0.401, 0.8343, 0.4657, 0.8323, 0.401, 0.801, 0.401, 0.801, 0.4657, 0.8323, 0.4657, 0.699, 0.4343, 0.6677, 0.4343, 0.6677, 0.4657, 0.699, 0.4657, 0.7323, 0.401, 0.701, 0.401, 0.701, 0.4323, 0.7323, 0.4323, 0.399, 0.401, 0.3343, 0.401, 0.3343, 0.4657, 0.399, 0.4657, 0.3323, 0.401, 0.2677, 0.401, 0.2677, 0.4657, 0.3323, 0.4657, 0.2823, 0.06567, 0.2823, 0.03433, 0.2677, 0.03433, 0.2677, 0.06567, 0.3323, 0.03433, 0.3177, 0.03433, 0.3177, 0.06567, 0.3323, 0.06567, 0.699, 0.401, 0.6677, 0.401, 0.6677, 0.4323, 0.699, 0.4323, 0.799, 0.4343, 0.7677, 0.4343, 0.7677, 0.4657, 0.799, 0.4657, 0.1323, 0.351, 0.1177, 0.351, 0.1177, 0.3657, 0.1323, 0.3657, 0.1157, 0.351, 0.101, 0.351, 0.101, 0.3657, 0.1157, 0.3657, 0.699, 0.949, 0.699, 0.9343, 0.6343, 0.9343, 0.6343, 0.949, 0.03233, 0.2657, 0.03233, 0.201, 0.01767, 0.201, 0.01767, 0.2657, 0.9323, 0.9323, 0.9323, 0.801, 0.8677, 0.801, 0.8677, 0.9323, 0.799, 0.9323, 0.799, 0.8677, 0.6677, 0.8677, 0.6677, 0.9323, 0.6657, 0.201, 0.601, 0.201, 0.601, 0.2657, 0.6657, 0.2657, 0.599, 0.201, 0.5343, 0.201, 0.5343, 0.2657, 0.599, 0.2657, 0.999, 0.2677, 0.9343, 0.2677, 0.9343, 0.399, 0.999, 0.399, 0.2677, 0.999, 0.399, 0.999, 0.399, 0.9343, 0.2677, 0.9343, 0.9323, 0.4657, 0.9323, 0.401, 0.901, 0.401, 0.901, 0.4657, 0.899, 0.401, 0.8677, 0.401, 0.8677, 0.4657, 0.899, 0.4657, 0.01567, 0.2657, 0.01567, 0.201, 0.001001, 0.201, 0.001001, 0.2657, 0.06567, 0.201, 0.051, 0.201, 0.051, 0.2657, 0.06567, 0.2657, 0.6657, 0.1343, 0.601, 0.1343, 0.601, 0.199, 0.6657, 0.199, 0.599, 0.1343, 0.5343, 0.1343, 0.5343, 0.199, 0.599, 0.199, 0.5323, 0.001001, 0.401, 0.001001, 0.401, 0.1323, 0.5323, 0.1323, 0.2657, 0.401, 0.1343, 0.401, 0.1343, 0.5323, 0.2657, 0.5323, 0.999, 0.2657, 0.999, 0.1343, 0.9343, 0.1343, 0.9343, 0.2657, 0.2657, 0.999, 0.2657, 0.9343, 0.1343, 0.9343, 0.1343, 0.999, 0.5323, 0.2677, 0.401, 0.2677, 0.401, 0.399, 0.5323, 0.399, 0.5323, 0.401, 0.401, 0.401, 0.401, 0.5323, 0.5323, 0.5323, 0.1323, 0.5343, 0.001001, 0.5343, 0.001001, 0.6657, 0.1323, 0.6657, 0.6657, 0.001001, 0.5343, 0.001001, 0.5343, 0.1323, 0.6657, 0.1323, 0.7657, 0.4343, 0.7343, 0.4343, 0.7343, 0.4657, 0.7657, 0.4657, 0.799, 0.401, 0.7677, 0.401, 0.7677, 0.4323, 0.799, 0.4323, 0.8657, 0.4677, 0.8343, 0.4677, 0.8343, 0.5323, 0.8657, 0.5323, 0.8323, 0.5323, 0.8323, 0.4677, 0.801, 0.4677, 0.801, 0.5323, 0.2657, 0.601, 0.201, 0.601, 0.201, 0.6657, 0.2657, 0.6657, 0.199, 0.601, 0.1343, 0.601, 0.1343, 0.6657, 0.199, 0.6657, 0.2657, 0.5343, 0.201, 0.5343, 0.201, 0.599, 0.2657, 0.599, 0.199, 0.5343, 0.1343, 0.5343, 0.1343, 0.599, 0.199, 0.599, 0.6657, 0.4677, 0.601, 0.4677, 0.601, 0.5323, 0.6657, 0.5323, 0.599, 0.4677, 0.5343, 0.4677, 0.5343, 0.5323, 0.599, 0.5323, 0.999, 0.1323, 0.999, 0.001001, 0.9343, 0.001001, 0.9343, 0.1323, 0.1323, 0.999, 0.1323, 0.9343, 0.001001, 0.9343, 0.001001, 0.999, 0.6657, 0.401, 0.601, 0.401, 0.601, 0.4657, 0.6657, 0.4657, 0.599, 0.401, 0.5343, 0.401, 0.5343, 0.4657, 0.599, 0.4657, 0.5323, 0.601, 0.4677, 0.601, 0.4677, 0.6657, 0.5323, 0.6657, 0.4657, 0.601, 0.401, 0.601, 0.401, 0.6657, 0.4657, 0.6657, 0.5323, 0.5343, 0.4677, 0.5343, 0.4677, 0.599, 0.5323, 0.599, 0.4657, 0.5343, 0.401, 0.5343, 0.401, 0.599, 0.4657, 0.599, 0.9323, 0.5323, 0.9323, 0.4677, 0.901, 0.4677, 0.901, 0.5323, 0.899, 0.4677, 0.8677, 0.4677, 0.8677, 0.5323, 0.899, 0.5323, 0.399, 0.5343, 0.2677, 0.5343, 0.2677, 0.6657, 0.399, 0.6657, 0.6657, 0.2677, 0.5343, 0.2677, 0.5343, 0.399, 0.6657, 0.399, 0.6657, 0.601, 0.601, 0.601, 0.601, 0.6657, 0.6657, 0.6657, 0.599, 0.601, 0.5343, 0.601, 0.5343, 0.6657, 0.599, 0.6657, 0.9657, 0.5323, 0.9657, 0.401, 0.9343, 0.401, 0.9343, 0.5323, 0.5323, 0.9657, 0.5323, 0.9343, 0.401, 0.9343, 0.401, 0.9657, 0.06867, 0.4323, 0.099, 0.4323, 0.099, 0.402, 0.06767, 0.4313, 0.06767, 0.401, 0.098, 0.401, 0.6657, 0.5343, 0.601, 0.5343, 0.601, 0.599, 0.6657, 0.599, 0.599, 0.5343, 0.5343, 0.5343, 0.5343, 0.599, 0.599, 0.599, 0.799, 0.06767, 0.7343, 0.06767, 0.7343, 0.1323, 0.799, 0.1323, 0.7323, 0.06767, 0.6677, 0.06767, 0.6677, 0.1323, 0.7323, 0.1323, 0.799, 0.001001, 0.7343, 0.001001, 0.7343, 0.06567, 0.799, 0.06567, 0.7323, 0.001001, 0.6677, 0.001001, 0.6677, 0.06567, 0.7323, 0.06567, 0.1323, 0.7343, 0.06767, 0.7343, 0.06767, 0.799, 0.1323, 0.799, 0.06567, 0.7343, 0.001001, 0.7343, 0.001001, 0.799, 0.06567, 0.799, 0.8657, 0.9323, 0.8657, 0.801, 0.801, 0.801, 0.801, 0.9323, 0.6657, 0.9323, 0.6657, 0.8677, 0.5343, 0.8677, 0.5343, 0.9323, 0.1323, 0.6677, 0.06767, 0.6677, 0.06767, 0.7323, 0.1323, 0.7323, 0.06567, 0.6677, 0.001001, 0.6677, 0.001001, 0.7323, 0.06567, 0.7323, 0.799, 0.201, 0.7343, 0.201, 0.7343, 0.2657, 0.799, 0.2657, 0.7323, 0.201, 0.6677, 0.201, 0.6677, 0.2657, 0.7323, 0.2657, 0.799, 0.1343, 0.7343, 0.1343, 0.7343, 0.199, 0.799, 0.199, 0.7323, 0.1343, 0.6677, 0.1343, 0.6677, 0.199, 0.7323, 0.199, 0.4687, 0.799, 0.5323, 0.799, 0.5323, 0.7353, 0.4677, 0.798, 0.4677, 0.7343, 0.5313, 0.7343, 0.249, 0.1353, 0.249, 0.199, 0.2353, 0.199, 0.248, 0.1343, 0.2343, 0.1343, 0.2343, 0.198, 0.2657, 0.7343, 0.201, 0.7343, 0.201, 0.799, 0.2657, 0.799, 0.199, 0.7343, 0.1343, 0.7343, 0.1343, 0.799, 0.199, 0.799, 0.9323, 0.6677, 0.8677, 0.6677, 0.8677, 0.799, 0.9323, 0.799, 0.401, 0.9323, 0.5323, 0.9323, 0.5323, 0.8677, 0.401, 0.8677, 0.2657, 0.6677, 0.201, 0.6677, 0.201, 0.7323, 0.2657, 0.7323, 0.199, 0.6677, 0.1343, 0.6677, 0.1343, 0.7323, 0.199, 0.7323, 0.399, 0.7343, 0.3343, 0.7343, 0.3343, 0.799, 0.399, 0.799, 0.3323, 0.7343, 0.2677, 0.7343, 0.2677, 0.799, 0.3323, 0.799, 0.6687, 0.3323, 0.7323, 0.3323, 0.7323, 0.2687, 0.6677, 0.3313, 0.6677, 0.2677, 0.7313, 0.2677, 0.3157, 0.06567, 0.3157, 0.03433, 0.301, 0.03433, 0.301, 0.06567, 0.499, 0.201, 0.4843, 0.201, 0.4843, 0.2323, 0.499, 0.2323, 0.049, 0.201, 0.03433, 0.201, 0.03433, 0.2657, 0.049, 0.2657, 0.099, 0.199, 0.099, 0.1343, 0.08433, 0.1343, 0.08433, 0.199, 0.08233, 0.1343, 0.06767, 0.1343, 0.06767, 0.199, 0.08233, 0.199, 0.1323, 0.199, 0.1323, 0.1343, 0.1177, 0.1343, 0.1177, 0.199, 0.1157, 0.1343, 0.101, 0.1343, 0.101, 0.199, 0.1157, 0.199, 0.03233, 0.199, 0.03233, 0.1343, 0.01767, 0.1343, 0.01767, 0.199, 0.01567, 0.1343, 0.001001, 0.1343, 0.001001, 0.199, 0.01567, 0.199, 0.06567, 0.199, 0.06567, 0.1343, 0.051, 0.1343, 0.051, 0.199, 0.049, 0.1343, 0.03433, 0.1343, 0.03433, 0.199, 0.049, 0.199, 0.2323, 0.2657, 0.2323, 0.201, 0.2177, 0.201, 0.2177, 0.2657, 0.2157, 0.201, 0.201, 0.201, 0.201, 0.2657, 0.2157, 0.2657, 0.2657, 0.2657, 0.2657, 0.201, 0.251, 0.201, 0.251, 0.2657, 0.249, 0.201, 0.2343, 0.201, 0.2343, 0.2657, 0.249, 0.2657, 0.1657, 0.2657, 0.1657, 0.201, 0.151, 0.201, 0.151, 0.2657, 0.149, 0.201, 0.1343, 0.201, 0.1343, 0.2657, 0.149, 0.2657, 0.199, 0.2657, 0.199, 0.201, 0.1843, 0.201, 0.1843, 0.2657, 0.4823, 0.201, 0.4677, 0.201, 0.4677, 0.2323, 0.4823, 0.2323, 0.5323, 0.2323, 0.5323, 0.201, 0.5177, 0.201, 0.5177, 0.2323, 0.8657, 0.001001, 0.8343, 0.001001, 0.8343, 0.06567, 0.8657, 0.06567, 0.8323, 0.06567, 0.8323, 0.001001, 0.801, 0.001001, 0.801, 0.06567, 0.7657, 0.401, 0.7343, 0.401, 0.7343, 0.4323, 0.7657, 0.4323, 0.7323, 0.501, 0.701, 0.501, 0.701, 0.5323, 0.7323, 0.5323, 0.9323, 0.06567, 0.9323, 0.001001, 0.901, 0.001001, 0.901, 0.06567, 0.899, 0.001001, 0.8677, 0.001001, 0.8677, 0.06567, 0.899, 0.06567, 0.699, 0.501, 0.6677, 0.501, 0.6677, 0.5323, 0.699, 0.5323, 0.7323, 0.4677, 0.701, 0.4677, 0.701, 0.499, 0.7323, 0.499, 0.8657, 0.1323, 0.8657, 0.06767, 0.8343, 0.06767, 0.8343, 0.1323, 0.8323, 0.06767, 0.801, 0.06767, 0.801, 0.1323, 0.8323, 0.1323, 0.5157, 0.201, 0.501, 0.201, 0.501, 0.2323, 0.5157, 0.2323, 0.499, 0.2657, 0.499, 0.2343, 0.4843, 0.2343, 0.4843, 0.2657, 0.699, 0.4677, 0.6677, 0.4677, 0.6677, 0.499, 0.699, 0.499, 0.799, 0.501, 0.7677, 0.501, 0.7677, 0.5323, 0.799, 0.5323, 0.4823, 0.2657, 0.4823, 0.2343, 0.4677, 0.2343, 0.4677, 0.2657, 0.5323, 0.2343, 0.5177, 0.2343, 0.5177, 0.2657, 0.5323, 0.2657, 0.5157, 0.2343, 0.501, 0.2343, 0.501, 0.2657, 0.5157, 0.2657, 0.4323, 0.2323, 0.4323, 0.201, 0.4177, 0.201, 0.4177, 0.2323, 0.7657, 0.501, 0.7343, 0.501, 0.7343, 0.5323, 0.7657, 0.5323, 0.799, 0.4677, 0.7677, 0.4677, 0.7677, 0.499, 0.799, 0.499, 0.4157, 0.2323, 0.4157, 0.201, 0.401, 0.201, 0.401, 0.2323, 0.4657, 0.201, 0.451, 0.201, 0.451, 0.2323, 0.4657, 0.2323, 0.449, 0.2323, 0.449, 0.201, 0.4343, 0.201, 0.4343, 0.2323, 0.4323, 0.2343, 0.4177, 0.2343, 0.4177, 0.2657, 0.4323, 0.2657, 0.7657, 0.4677, 0.7343, 0.4677, 0.7343, 0.499, 0.7657, 0.499, 0.06567, 0.4343, 0.03433, 0.4343, 0.03433, 0.4657, 0.06567, 0.4657, 0.9323, 0.1323, 0.9323, 0.06767, 0.901, 0.06767, 0.901, 0.1323, 0.899, 0.06767, 0.8677, 0.06767, 0.8677, 0.1323, 0.899, 0.1323, 0.099, 0.4687, 0.099, 0.499, 0.08534, 0.499, 0.098, 0.4677, 0.08433, 0.4677, 0.08433, 0.498, 0.1323, 0.3343, 0.1177, 0.3343, 0.1177, 0.349, 0.1323, 0.349, 0.1157, 0.3343, 0.101, 0.3343, 0.101, 0.349, 0.1157, 0.349, 0.099, 0.3843, 0.08433, 0.3843, 0.08433, 0.399, 0.099, 0.399, 0.08233, 0.3843, 0.06767, 0.3843, 0.06767, 0.399, 0.08233, 0.399, 0.4157, 0.2657, 0.4157, 0.2343, 0.401, 0.2343, 0.401, 0.2657, 0.4657, 0.2343, 0.451, 0.2343, 0.451, 0.2657, 0.4657, 0.2657, 0.099, 0.3677, 0.08433, 0.3677, 0.08433, 0.3823, 0.099, 0.3823, 0.08233, 0.3677, 0.06767, 0.3677, 0.06767, 0.3823, 0.08233, 0.3823, 0.1323, 0.3843, 0.1177, 0.3843, 0.1177, 0.399, 0.1323, 0.399, 0.1157, 0.3843, 0.101, 0.3843, 0.101, 0.399, 0.1157, 0.399, 0.1323, 0.3677, 0.1177, 0.3677, 0.1177, 0.3823, 0.1323, 0.3823, 0.1157, 0.3677, 0.101, 0.3677, 0.101, 0.3823, 0.1157, 0.3823, 0.03233, 0.351, 0.01767, 0.351, 0.01767, 0.3657, 0.03233, 0.3657, 0.01567, 0.351, 0.001001, 0.351, 0.001001, 0.3657, 0.01567, 0.3657, 0.449, 0.2657, 0.449, 0.2343, 0.4343, 0.2343, 0.4343, 0.2657, 0.499, 0.1343, 0.4843, 0.1343, 0.4843, 0.1657, 0.499, 0.1657, 0.4823, 0.1657, 0.4823, 0.1343, 0.4677, 0.1343, 0.4677, 0.1657, 0.5323, 0.1343, 0.5177, 0.1343, 0.5177, 0.1657, 0.5323, 0.1657, 0.5157, 0.1657, 0.5157, 0.1343, 0.501, 0.1343, 0.501, 0.1657, 0.499, 0.1677, 0.4843, 0.1677, 0.4843, 0.199, 0.499, 0.199, 0.4823, 0.199, 0.4823, 0.1677, 0.4677, 0.1677, 0.4677, 0.199, 0.5323, 0.1677, 0.5177, 0.1677, 0.5177, 0.199, 0.5323, 0.199, 0.1823, 0.2657, 0.1823, 0.201, 0.1677, 0.201, 0.1677, 0.2657, 0.2323, 0.1343, 0.2177, 0.1343, 0.2177, 0.199, 0.2323, 0.199, 0.2157, 0.199, 0.2157, 0.1343, 0.201, 0.1343, 0.201, 0.199, 0.2657, 0.1343, 0.251, 0.1343, 0.251, 0.199, 0.2657, 0.199, 0.03233, 0.3343, 0.01767, 0.3343, 0.01767, 0.349, 0.03233, 0.349, 0.01567, 0.3343, 0.001001, 0.3343, 0.001001, 0.349, 0.01567, 0.349, 0.5157, 0.1677, 0.501, 0.1677, 0.501, 0.199, 0.5157, 0.199, 0.4323, 0.1657, 0.4323, 0.1343, 0.4177, 0.1343, 0.4177, 0.1657, 0.06567, 0.351, 0.051, 0.351, 0.051, 0.3657, 0.06567, 0.3657, 0.049, 0.351, 0.03433, 0.351, 0.03433, 0.3657, 0.049, 0.3657, 0.06567, 0.3343, 0.051, 0.3343, 0.051, 0.349, 0.06567, 0.349, 0.049, 0.3343, 0.03433, 0.3343, 0.03433, 0.349, 0.049, 0.349, 0.4157, 0.1657, 0.4157, 0.1343, 0.401, 0.1343, 0.401, 0.1657, 0.4657, 0.1343, 0.451, 0.1343, 0.451, 0.1657, 0.4657, 0.1657, 0.449, 0.1657, 0.449, 0.1343, 0.4343, 0.1343, 0.4343, 0.1657, 0.4323, 0.1677, 0.4177, 0.1677, 0.4177, 0.199, 0.4323, 0.199, 0.03233, 0.3843, 0.01767, 0.3843, 0.01767, 0.399, 0.03233, 0.399, 0.01567, 0.3843, 0.001001, 0.3843, 0.001001, 0.399, 0.01567, 0.399, 0.03233, 0.3677, 0.01767, 0.3677, 0.01767, 0.3823, 0.03233, 0.3823, 0.01567, 0.3677, 0.001001, 0.3677, 0.001001, 0.3823, 0.01567, 0.3823, 0.4157, 0.199, 0.4157, 0.1677, 0.401, 0.1677, 0.401, 0.199, 0.4657, 0.1677, 0.451, 0.1677, 0.451, 0.199, 0.4657, 0.199, 0.03233, 0.4343, 0.001001, 0.4343, 0.001001, 0.4657, 0.03233, 0.4657, 0.06567, 0.401, 0.03433, 0.401, 0.03433, 0.4323, 0.06567, 0.4323, 0.03233, 0.401, 0.001001, 0.401, 0.001001, 0.4323, 0.03233, 0.4323, 0.1323, 0.4343, 0.101, 0.4343, 0.101, 0.4657, 0.1323, 0.4657, 0.599, 0.7323, 0.599, 0.6677, 0.5677, 0.6677, 0.5677, 0.7323, 0.5657, 0.6677, 0.5343, 0.6677, 0.5343, 0.7323, 0.5657, 0.7323, 0.099, 0.4343, 0.06767, 0.4343, 0.06767, 0.4657, 0.099, 0.4657, 0.1323, 0.401, 0.101, 0.401, 0.101, 0.4323, 0.1323, 0.4323, 0.4353, 0.199, 0.449, 0.199, 0.449, 0.1687, 0.4343, 0.198, 0.4343, 0.1677, 0.448, 0.1677, 0.399, 0.6677, 0.3343, 0.6677, 0.3343, 0.7323, 0.399, 0.7323, 0.3323, 0.6677, 0.2677, 0.6677, 0.2677, 0.7323, 0.3323, 0.7323, 0.6657, 0.7323, 0.6657, 0.6677, 0.6343, 0.6677, 0.6343, 0.7323, 0.6323, 0.6677, 0.601, 0.6677, 0.601, 0.7323, 0.6323, 0.7323, 0.599, 0.799, 0.599, 0.7343, 0.5677, 0.7343, 0.5677, 0.799, 0.5657, 0.7343, 0.5343, 0.7343, 0.5343, 0.799, 0.5657, 0.799, 0.6657, 0.799, 0.6657, 0.7343, 0.6343, 0.7343, 0.6343, 0.799, 0.6323, 0.7343, 0.601, 0.7343, 0.601, 0.799, 0.6323, 0.799, 0.4657, 0.7323, 0.4657, 0.6677, 0.4343, 0.6677, 0.4343, 0.7323, 0.4323, 0.6677, 0.401, 0.6677, 0.401, 0.7323, 0.4323, 0.7323, 0.5323, 0.7323, 0.5323, 0.6677, 0.501, 0.6677, 0.501, 0.7323, 0.499, 0.6677, 0.4677, 0.6677, 0.4677, 0.7323, 0.499, 0.7323, 0.9323, 0.6657, 0.9323, 0.5343, 0.8677, 0.5343, 0.8677, 0.6657, 0.799, 0.8657, 0.799, 0.801, 0.6677, 0.801, 0.6677, 0.8657, 0.8657, 0.6677, 0.801, 0.6677, 0.801, 0.799, 0.8657, 0.799, 0.5343, 0.8657, 0.6657, 0.8657, 0.6657, 0.801, 0.5343, 0.801, 0.7353, 0.3323, 0.799, 0.3323, 0.799, 0.2687, 0.7343, 0.3313, 0.7343, 0.2677, 0.798, 0.2677, 0.4657, 0.799, 0.4657, 0.7343, 0.4343, 0.7343, 0.4343, 0.799, 0.4323, 0.7343, 0.401, 0.7343, 0.401, 0.799, 0.4323, 0.799, 0.8657, 0.5343, 0.801, 0.5343, 0.801, 0.6657, 0.8657, 0.6657, 0.401, 0.8657, 0.5323, 0.8657, 0.5323, 0.801, 0.401, 0.801, 0.799, 0.3343, 0.7343, 0.3343, 0.7343, 0.399, 0.799, 0.399, 0.7323, 0.3343, 0.6677, 0.3343, 0.6677, 0.399, 0.7323, 0.399])
me_suzanne.use_remesh_preserve_volume = False
me_suzanne.use_remesh_preserve_attributes = False
me_suzanne.use_mirror_vertex_groups = False
me_suzanne.update()

# ---- objects
ob_suzanne = bpy.data.objects.new('Suzanne', me_suzanne)
ob_lamp = bpy.data.objects.new('Lamp', light_lamp)
ob_camera = bpy.data.objects.new('Camera', cam_camera)

# ---- transforms, parenting, visibility, modifiers, constraints
ob_suzanne.location = (0.0, 0.0, 2.047)
ob_suzanne.lineart.crease_threshold = 0.0
ob_lamp.location = (4.076, 1.005, 5.904)
ob_lamp.rotation_euler = (0.6503, 0.05522, 1.866)
ob_lamp.lock_rotations_4d = False
ob_lamp.empty_display_type = 'ARROWS'
ob_lamp.color = (0.0, 0.0, 0.0, 0.0)
ob_lamp.lineart.crease_threshold = 0.0
ob_camera.location = (7.481, -6.508, 5.344)
ob_camera.rotation_euler = (1.109, 0.01082, 0.8149)
ob_camera.lock_rotations_4d = False
ob_camera.empty_display_type = 'ARROWS'
ob_camera.color = (0.0, 0.0, 0.0, 0.0)
ob_camera.display_type = 'WIRE'
ob_camera.lineart.crease_threshold = 0.0

# ---- collection membership
col_collection_1.objects.link(ob_suzanne)
col_collection_1.objects.link(ob_lamp)
col_collection_1.objects.link(ob_camera)

# ---- scene / render settings (as saved in the file)
scene.camera = ob_camera
scene.frame_start = 1; scene.frame_end = 250; scene.frame_set(1)
scene.render.engine = 'BLENDER_EEVEE_NEXT'
scene.render.resolution_percentage = 50
scene.render.dither_intensity = 0.0
scene.cycles.use_denoising = False
scene.cycles.samples = 128
scene.cycles.sampling_pattern = 'TABULATED_SOBOL'
scene.cycles.light_sampling_threshold = 0.0
scene.cycles.use_adaptive_sampling = False
scene.cycles.use_light_tree = False
scene.cycles.blur_glossy = 0.0
scene.cycles.sample_clamp_indirect = 0.0
scene.view_settings.view_transform = 'Standard'
bpy.context.view_layer.update()
